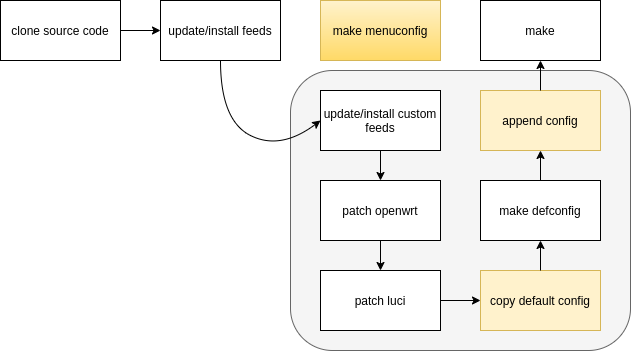

The diagram above was exported from draw.io. Its source (the exported page's mxGraphModel, read from the mxfile embedded in the PNG):
<mxGraphModel dx="1104" dy="771" grid="1" gridSize="10" guides="1" tooltips="1" connect="1" arrows="1" fold="1" page="1" pageScale="1" pageWidth="827" pageHeight="1169" math="0" shadow="0">
  <root>
    <mxCell id="0" />
    <mxCell id="1" parent="0" />
    <mxCell id="23" value="" style="rounded=1;whiteSpace=wrap;html=1;fillColor=#f5f5f5;strokeColor=#666666;fontColor=#333333;" vertex="1" parent="1">
      <mxGeometry x="330" y="270" width="340" height="280" as="geometry" />
    </mxCell>
    <mxCell id="2" value="clone source code" style="rounded=0;whiteSpace=wrap;html=1;" parent="1" vertex="1">
      <mxGeometry x="40" y="200" width="120" height="60" as="geometry" />
    </mxCell>
    <mxCell id="3" value="update/install feeds" style="rounded=0;whiteSpace=wrap;html=1;" parent="1" vertex="1">
      <mxGeometry x="200" y="200" width="120" height="60" as="geometry" />
    </mxCell>
    <mxCell id="4" value="make menuconfig" style="rounded=0;whiteSpace=wrap;html=1;fillColor=#fff2cc;strokeColor=#d6b656;gradientColor=#ffd966;" parent="1" vertex="1">
      <mxGeometry x="360" y="200" width="120" height="60" as="geometry" />
    </mxCell>
    <mxCell id="5" value="make" style="rounded=0;whiteSpace=wrap;html=1;" parent="1" vertex="1">
      <mxGeometry x="520" y="200" width="120" height="60" as="geometry" />
    </mxCell>
    <mxCell id="6" value="" style="endArrow=classic;html=1;exitX=1;exitY=0.5;exitDx=0;exitDy=0;" parent="1" source="2" target="3" edge="1">
      <mxGeometry width="50" height="50" relative="1" as="geometry">
        <mxPoint x="380" y="420" as="sourcePoint" />
        <mxPoint x="430" y="370" as="targetPoint" />
      </mxGeometry>
    </mxCell>
    <mxCell id="9" value="update/install custom feeds" style="rounded=0;whiteSpace=wrap;html=1;" parent="1" vertex="1">
      <mxGeometry x="360" y="290" width="120" height="60" as="geometry" />
    </mxCell>
    <mxCell id="11" value="patch openwrt" style="rounded=0;whiteSpace=wrap;html=1;" parent="1" vertex="1">
      <mxGeometry x="360" y="380" width="120" height="60" as="geometry" />
    </mxCell>
    <mxCell id="12" value="patch luci" style="rounded=0;whiteSpace=wrap;html=1;" parent="1" vertex="1">
      <mxGeometry x="360" y="470" width="120" height="60" as="geometry" />
    </mxCell>
    <mxCell id="13" value="copy default config" style="rounded=0;whiteSpace=wrap;html=1;fillColor=#fff2cc;strokeColor=#d6b656;" parent="1" vertex="1">
      <mxGeometry x="520" y="470" width="120" height="60" as="geometry" />
    </mxCell>
    <mxCell id="14" value="make defconfig" style="rounded=0;whiteSpace=wrap;html=1;" parent="1" vertex="1">
      <mxGeometry x="520" y="380" width="120" height="60" as="geometry" />
    </mxCell>
    <mxCell id="15" value="append config" style="rounded=0;whiteSpace=wrap;html=1;fillColor=#fff2cc;strokeColor=#d6b656;" parent="1" vertex="1">
      <mxGeometry x="520" y="290" width="120" height="60" as="geometry" />
    </mxCell>
    <mxCell id="16" value="" style="endArrow=classic;html=1;entryX=0.5;entryY=0;entryDx=0;entryDy=0;exitX=0.5;exitY=1;exitDx=0;exitDy=0;" parent="1" source="9" target="11" edge="1">
      <mxGeometry width="50" height="50" relative="1" as="geometry">
        <mxPoint x="230" y="550" as="sourcePoint" />
        <mxPoint x="280" y="500" as="targetPoint" />
      </mxGeometry>
    </mxCell>
    <mxCell id="17" value="" style="curved=1;endArrow=classic;html=1;entryX=0;entryY=0.5;entryDx=0;entryDy=0;" parent="1" source="3" target="9" edge="1">
      <mxGeometry width="50" height="50" relative="1" as="geometry">
        <mxPoint x="230" y="430" as="sourcePoint" />
        <mxPoint x="280" y="380" as="targetPoint" />
        <Array as="points">
          <mxPoint x="260" y="320" />
          <mxPoint x="320" y="350" />
        </Array>
      </mxGeometry>
    </mxCell>
    <mxCell id="18" value="" style="endArrow=classic;html=1;entryX=0.5;entryY=0;entryDx=0;entryDy=0;exitX=0.5;exitY=1;exitDx=0;exitDy=0;" parent="1" source="11" target="12" edge="1">
      <mxGeometry width="50" height="50" relative="1" as="geometry">
        <mxPoint x="240" y="540" as="sourcePoint" />
        <mxPoint x="290" y="490" as="targetPoint" />
      </mxGeometry>
    </mxCell>
    <mxCell id="19" value="" style="endArrow=classic;html=1;entryX=0;entryY=0.5;entryDx=0;entryDy=0;entryPerimeter=0;exitX=1;exitY=0.5;exitDx=0;exitDy=0;" parent="1" source="12" target="13" edge="1">
      <mxGeometry width="50" height="50" relative="1" as="geometry">
        <mxPoint x="430" y="630" as="sourcePoint" />
        <mxPoint x="480" y="580" as="targetPoint" />
      </mxGeometry>
    </mxCell>
    <mxCell id="20" value="" style="endArrow=classic;html=1;entryX=0.5;entryY=1;entryDx=0;entryDy=0;" parent="1" source="13" target="14" edge="1">
      <mxGeometry width="50" height="50" relative="1" as="geometry">
        <mxPoint x="560" y="650" as="sourcePoint" />
        <mxPoint x="610" y="600" as="targetPoint" />
      </mxGeometry>
    </mxCell>
    <mxCell id="21" value="" style="endArrow=classic;html=1;entryX=0.5;entryY=1;entryDx=0;entryDy=0;exitX=0.5;exitY=0;exitDx=0;exitDy=0;" parent="1" source="14" target="15" edge="1">
      <mxGeometry width="50" height="50" relative="1" as="geometry">
        <mxPoint x="530" y="660" as="sourcePoint" />
        <mxPoint x="580" y="610" as="targetPoint" />
      </mxGeometry>
    </mxCell>
    <mxCell id="22" value="" style="endArrow=classic;html=1;entryX=0.5;entryY=1;entryDx=0;entryDy=0;" parent="1" target="5" edge="1">
      <mxGeometry width="50" height="50" relative="1" as="geometry">
        <mxPoint x="580" y="290" as="sourcePoint" />
        <mxPoint x="600" y="610" as="targetPoint" />
      </mxGeometry>
    </mxCell>
  </root>
</mxGraphModel>